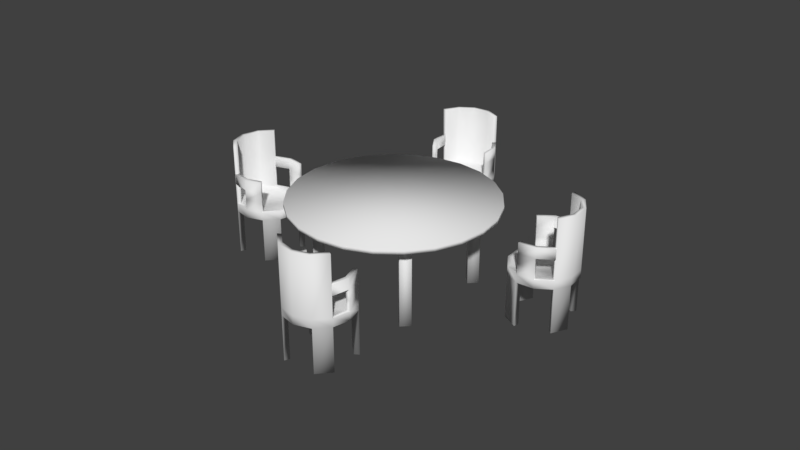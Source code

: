 # Source: table.blend  (saved by Blender 2.79.0; exported with 4.5.12 LTS)
import bpy
from mathutils import Matrix  # noqa: F401  (used for matrix-valued properties, if any)

bpy.ops.wm.read_factory_settings(use_empty=True)
scene = bpy.context.scene
scene.name = 'Scene'

# ---- collections
col_collection_1 = bpy.data.collections.new('Collection 1'); scene.collection.children.link(col_collection_1)

# ---- materials (node trees are filled in below, after node groups)
mat_chair = bpy.data.materials.new('Chair')
mat_chair.alpha_threshold = 0.0
mat_chair.use_transparent_shadow = False
mat_chair.roughness = 0.5
mat_tablemat = bpy.data.materials.new('TableMat')
mat_tablemat.alpha_threshold = 0.0
mat_tablemat.use_transparent_shadow = False
mat_tablemat.roughness = 0.5

# ---- material node trees

# ---- world
world_world = bpy.data.worlds.new('World'); scene.world = world_world
world_world.color = (0.05088, 0.05088, 0.05088)
world_world.use_sun_shadow = False
world_world.sun_shadow_jitter_overblur = 0.0
world_world.cycles.sampling_method = 'MANUAL'

# ---- meshes
me_cylinder_003 = bpy.data.meshes.new('Cylinder.003')
me_cylinder_003.from_pydata([(2.171e-08, 0.8436, 0.4881), (1.661e-08, 0.8804, 0.7378), (0.4218, 0.7306, 0.4881), (0.4402, 0.7624, 0.7378), (0.7306, 0.4218, 0.4881), (0.7624, 0.4402, 0.7378), (0.8436, -3.406e-08, 0.4881), (0.8804, -3.633e-08, 0.7378), (0.7306, -0.4218, 0.4881), (0.7624, -0.4402, 0.7378), (0.4218, -0.7306, 0.4881), (0.4402, -0.7624, 0.7378), (1.317e-07, -0.8436, 0.4881), (1.362e-07, -0.8804, 0.7378), (-0.4218, -0.7306, 0.4881), (-0.4402, -0.7624, 0.7378), (-0.7306, -0.4218, 0.4881), (-0.7624, -0.4402, 0.7378), (-0.8436, -3.901e-07, 0.4881), (-0.8804, -4.077e-07, 0.7378), (-0.7306, 0.4218, 0.4881), (-0.7624, 0.4402, 0.7378), (-0.4218, 0.7306, 0.4881), (-0.4402, 0.7624, 0.7378), (0.007995, 0.995, 0.4848), (0.508, 0.861, 0.4848), (0.866, 0.5, 0.4881), (1.0, -4.371e-08, 0.4881), (0.866, -0.5, 0.4881), (0.5, -0.866, 0.4881), (1.51e-07, -1.0, 0.4881), (-0.5, -0.866, 0.4881), (-0.866, -0.5, 0.4881), (-1.0, -4.649e-07, 0.4881), (-0.866, 0.5, 0.4881), (-0.5, 0.866, 0.4881), (0.5, 0.866, -0.846), (0.866, 0.5, -0.846), (0.866, -0.5, -0.846), (0.5, -0.866, -0.846), (-0.5, -0.866, -0.846), (-0.866, -0.5, -0.846), (-0.866, 0.5, -0.846), (-0.5, 0.866, -0.846), (0.4218, 0.7306, -0.846), (0.7306, 0.4218, -0.846), (0.7306, -0.4218, -0.846), (0.4218, -0.7306, -0.846), (-0.4218, -0.7306, -0.846), (-0.7306, -0.4218, -0.846), (-0.7306, 0.4218, -0.846), (-0.4218, 0.7306, -0.846), (0.508, 0.861, 0.7345), (0.007995, 0.995, 0.7345), (0.866, 0.5, 0.7378), (1.0, -4.371e-08, 0.7378), (0.866, -0.5, 0.7378), (0.5, -0.866, 0.7378), (1.51e-07, -1.0, 0.7378), (-0.5, -0.866, 0.7378), (-0.866, -0.5, 0.7378), (-1.0, -4.649e-07, 0.7378), (-0.866, 0.5, 0.7378), (-0.5, 0.866, 0.7378), (-0.866, -0.5, 2.533), (-0.5, -0.866, 2.533), (-1.0, -4.649e-07, 2.533), (-0.866, 0.5, 2.533), (-0.5, 0.866, 2.533), (-0.7624, -0.4402, 2.533), (-0.4402, -0.7624, 2.533), (-0.8804, -4.077e-07, 2.533), (-0.7624, 0.4402, 2.533), (-0.4402, 0.7624, 2.533), (0.5103, 0.8695, 1.681), (0.01028, 1.003, 1.681), (0.002285, -0.9915, 1.684), (0.5023, -0.8575, 1.684), (0.4425, 0.7709, 1.684), (0.002285, 0.8889, 1.684), (0.002285, -0.8718, 1.684), (0.4425, -0.7539, 1.684), (0.4409, -0.7596, 1.053), (0.4417, -0.7567, 1.369), (0.5015, -0.8603, 1.369), (0.5008, -0.8632, 1.053), (0.001524, -0.9943, 1.369), (0.0007618, -0.9972, 1.053), (0.001523, -0.8747, 1.369), (0.0007618, -0.8775, 1.053), (0.0007617, 0.8832, 1.053), (0.001523, 0.886, 1.369), (0.009519, 1.001, 1.366), (0.008757, 0.9978, 1.05), (0.5095, 0.8667, 1.366), (0.5088, 0.8638, 1.05), (0.4417, 0.7681, 1.369), (0.4409, 0.7653, 1.053), (0.002285, -0.8718, 1.684), (0.002285, -0.9915, 1.684), (0.001524, -0.9943, 1.369), (0.001523, -0.8747, 1.369), (-0.4403, -0.7622, 1.685), (-0.4985, -0.8609, 1.685), (-0.4993, -0.8637, 1.37), (-0.4411, -0.765, 1.37), (-0.5006, 0.8648, 1.682), (-0.441, 0.7645, 1.685), (-0.4418, 0.7617, 1.37), (-0.5013, 0.862, 1.366), (3.01, -4.776, 0.4881), (2.973, -4.776, 0.7378), (3.123, -4.355, 0.4881), (3.091, -4.336, 0.7378), (3.432, -4.046, 0.4881), (3.413, -4.014, 0.7378), (3.854, -3.933, 0.4881), (3.854, -3.896, 0.7378), (4.275, -4.046, 0.4881), (4.294, -4.014, 0.7378), (4.584, -4.355, 0.4881), (4.616, -4.336, 0.7378), (4.697, -4.776, 0.4881), (4.734, -4.776, 0.7378), (4.584, -5.198, 0.4881), (4.616, -5.217, 0.7378), (4.275, -5.507, 0.4881), (4.294, -5.539, 0.7378), (3.854, -5.62, 0.4881), (3.854, -5.657, 0.7378), (3.432, -5.507, 0.4881), (3.413, -5.539, 0.7378), (3.123, -5.198, 0.4881), (3.091, -5.217, 0.7378), (2.859, -4.768, 0.4848), (2.993, -4.268, 0.4848), (3.354, -3.91, 0.4881), (3.854, -3.776, 0.4881), (4.354, -3.91, 0.4881), (4.72, -4.276, 0.4881), (4.854, -4.776, 0.4881), (4.72, -5.276, 0.4881), (4.354, -5.642, 0.4881), (3.854, -5.776, 0.4881), (3.354, -5.642, 0.4881), (2.988, -5.276, 0.4881), (2.988, -4.276, -0.846), (3.354, -3.91, -0.846), (4.354, -3.91, -0.846), (4.72, -4.276, -0.846), (4.72, -5.276, -0.846), (4.354, -5.642, -0.846), (3.354, -5.642, -0.846), (2.988, -5.276, -0.846), (3.123, -4.355, -0.846), (3.432, -4.046, -0.846), (4.275, -4.046, -0.846), (4.584, -4.355, -0.846), (4.584, -5.198, -0.846), (4.275, -5.507, -0.846), (3.432, -5.507, -0.846), (3.123, -5.198, -0.846), (2.993, -4.268, 0.7345), (2.859, -4.768, 0.7345), (3.354, -3.91, 0.7378), (3.854, -3.776, 0.7378), (4.354, -3.91, 0.7378), (4.72, -4.276, 0.7378), (4.854, -4.776, 0.7378), (4.72, -5.276, 0.7378), (4.354, -5.642, 0.7378), (3.854, -5.776, 0.7378), (3.354, -5.642, 0.7378), (2.988, -5.276, 0.7378), (4.354, -5.642, 2.533), (4.72, -5.276, 2.533), (3.854, -5.776, 2.533), (3.354, -5.642, 2.533), (2.988, -5.276, 2.533), (4.294, -5.539, 2.533), (4.616, -5.217, 2.533), (3.854, -5.657, 2.533), (3.413, -5.539, 2.533), (3.091, -5.217, 2.533), (2.984, -4.266, 1.681), (2.85, -4.766, 1.681), (4.845, -4.774, 1.684), (4.711, -4.274, 1.684), (3.083, -4.334, 1.684), (2.965, -4.774, 1.684), (4.725, -4.774, 1.684), (4.608, -4.334, 1.684), (4.613, -4.336, 1.053), (4.61, -4.335, 1.369), (4.714, -4.275, 1.369), (4.717, -4.276, 1.053), (4.848, -4.775, 1.369), (4.851, -4.776, 1.053), (4.728, -4.775, 1.369), (4.731, -4.776, 1.053), (2.97, -4.776, 1.053), (2.968, -4.775, 1.369), (2.853, -4.767, 1.366), (2.856, -4.768, 1.05), (2.987, -4.267, 1.366), (2.99, -4.268, 1.05), (3.086, -4.335, 1.369), (3.088, -4.336, 1.053), (4.725, -4.774, 1.684), (4.845, -4.774, 1.684), (4.848, -4.775, 1.369), (4.728, -4.775, 1.369), (4.616, -5.217, 1.685), (4.715, -5.275, 1.685), (4.717, -5.276, 1.37), (4.619, -5.218, 1.37), (2.989, -5.277, 1.682), (3.089, -5.217, 1.685), (3.092, -5.218, 1.37), (2.992, -5.278, 1.366), (5.588, 3.623, 0.4727), (5.623, 3.613, 0.7223), (5.364, 3.248, 0.4727), (5.389, 3.221, 0.7223), (4.982, 3.035, 0.4727), (4.991, 3.0, 0.7223), (4.545, 3.042, 0.4727), (4.535, 3.007, 0.7223), (4.171, 3.267, 0.4727), (4.144, 3.241, 0.7223), (3.958, 3.648, 0.4727), (3.923, 3.639, 0.7223), (3.965, 4.085, 0.4727), (3.93, 4.095, 0.7223), (4.189, 4.459, 0.4727), (4.164, 4.486, 0.7223), (4.571, 4.672, 0.4727), (4.562, 4.707, 0.7223), (5.008, 4.665, 0.4727), (5.018, 4.7, 0.7223), (5.382, 4.441, 0.4727), (5.409, 4.466, 0.7223), (5.595, 4.059, 0.4727), (5.63, 4.068, 0.7223), (5.731, 3.573, 0.4693), (5.465, 3.129, 0.4693), (5.02, 2.884, 0.4727), (4.503, 2.892, 0.4727), (4.058, 3.158, 0.4727), (3.807, 3.61, 0.4727), (3.815, 4.128, 0.4727), (4.081, 4.572, 0.4727), (4.533, 4.824, 0.4727), (5.05, 4.815, 0.4727), (5.495, 4.55, 0.4727), (5.746, 4.097, 0.4727), (5.472, 3.136, -0.8615), (5.02, 2.884, -0.8615), (4.058, 3.158, -0.8615), (3.807, 3.61, -0.8615), (4.081, 4.572, -0.8615), (4.533, 4.824, -0.8615), (5.495, 4.55, -0.8615), (5.746, 4.097, -0.8615), (5.364, 3.248, -0.8615), (4.982, 3.035, -0.8615), (4.171, 3.267, -0.8615), (3.958, 3.648, -0.8615), (4.189, 4.459, -0.8615), (4.571, 4.672, -0.8615), (5.382, 4.441, -0.8615), (5.595, 4.059, -0.8615), (5.465, 3.129, 0.719), (5.731, 3.573, 0.719), (5.02, 2.884, 0.7223), (4.503, 2.892, 0.7223), (4.058, 3.158, 0.7223), (3.807, 3.61, 0.7223), (3.815, 4.128, 0.7223), (4.081, 4.572, 0.7223), (4.533, 4.824, 0.7223), (5.05, 4.815, 0.7223), (5.495, 4.55, 0.7223), (5.746, 4.097, 0.7223), (4.533, 4.824, 2.518), (4.081, 4.572, 2.518), (5.05, 4.815, 2.518), (5.495, 4.55, 2.518), (5.746, 4.097, 2.518), (4.562, 4.707, 2.518), (4.164, 4.486, 2.518), (5.018, 4.7, 2.518), (5.409, 4.466, 2.518), (5.63, 4.068, 2.518), (5.473, 3.125, 1.666), (5.739, 3.569, 1.666), (3.822, 4.123, 1.669), (3.814, 3.605, 1.669), (5.397, 3.217, 1.669), (5.631, 3.608, 1.669), (3.937, 4.09, 1.669), (3.93, 3.635, 1.669), (3.925, 3.638, 1.038), (3.928, 3.636, 1.353), (3.812, 3.607, 1.353), (3.809, 3.608, 1.038), (3.82, 4.125, 1.353), (3.817, 4.126, 1.038), (3.935, 4.092, 1.353), (3.932, 4.093, 1.038), (5.626, 3.611, 1.038), (5.628, 3.609, 1.353), (5.736, 3.57, 1.35), (5.734, 3.572, 1.035), (5.47, 3.126, 1.35), (5.468, 3.128, 1.035), (5.394, 3.218, 1.353), (5.392, 3.22, 1.038), (3.937, 4.09, 1.669), (3.822, 4.123, 1.669), (3.82, 4.125, 1.353), (3.935, 4.092, 1.353), (4.164, 4.486, 1.67), (4.085, 4.569, 1.67), (4.083, 4.57, 1.354), (4.161, 4.487, 1.354), (5.745, 4.098, 1.666), (5.633, 4.068, 1.67), (5.63, 4.07, 1.354), (5.743, 4.1, 1.351), (8.399, -1.734, 0.4727), (8.389, -1.77, 0.7223), (8.024, -1.51, 0.4727), (7.998, -1.536, 0.7223), (7.812, -1.128, 0.4727), (7.776, -1.137, 0.7223), (7.819, -0.6917, 0.4727), (7.783, -0.6817, 0.7223), (8.043, -0.317, 0.4727), (8.017, -0.2906, 0.7223), (8.425, -0.1046, 0.4727), (8.416, -0.06899, 0.7223), (8.861, -0.1114, 0.4727), (8.871, -0.07612, 0.7223), (9.236, -0.3357, 0.4727), (9.262, -0.3101, 0.7223), (9.448, -0.7172, 0.4727), (9.484, -0.7083, 0.7223), (9.441, -1.154, 0.4727), (9.477, -1.164, 0.7223), (9.217, -1.529, 0.4727), (9.243, -1.555, 0.7223), (8.836, -1.741, 0.4727), (8.845, -1.777, 0.7223), (8.35, -1.878, 0.4693), (7.906, -1.612, 0.4693), (7.66, -1.166, 0.4727), (7.668, -0.6489, 0.4727), (7.934, -0.2047, 0.4727), (8.386, 0.04705, 0.4727), (8.904, 0.03894, 0.4727), (9.348, -0.2269, 0.4727), (9.6, -0.6791, 0.4727), (9.592, -1.197, 0.4727), (9.326, -1.641, 0.4727), (8.874, -1.893, 0.4727), (7.912, -1.619, -0.8615), (7.66, -1.166, -0.8615), (7.934, -0.2047, -0.8615), (8.386, 0.04705, -0.8615), (9.348, -0.2269, -0.8615), (9.6, -0.6791, -0.8615), (9.326, -1.641, -0.8615), (8.874, -1.893, -0.8615), (8.024, -1.51, -0.8615), (7.812, -1.128, -0.8615), (8.043, -0.317, -0.8615), (8.425, -0.1046, -0.8615), (9.236, -0.3357, -0.8615), (9.448, -0.7172, -0.8615), (9.217, -1.529, -0.8615), (8.836, -1.741, -0.8615), (7.906, -1.612, 0.719), (8.35, -1.878, 0.719), (7.66, -1.166, 0.7223), (7.668, -0.6489, 0.7223), (7.934, -0.2047, 0.7223), (8.386, 0.04705, 0.7223), (8.904, 0.03894, 0.7223), (9.348, -0.2269, 0.7223), (9.6, -0.6791, 0.7223), (9.592, -1.197, 0.7223), (9.326, -1.641, 0.7223), (8.874, -1.893, 0.7223), (9.6, -0.6791, 2.518), (9.348, -0.2269, 2.518), (9.592, -1.197, 2.518), (9.326, -1.641, 2.518), (8.874, -1.893, 2.518), (9.484, -0.7083, 2.518), (9.262, -0.3101, 2.518), (9.477, -1.164, 2.518), (9.243, -1.555, 2.518), (8.845, -1.777, 2.518), (7.901, -1.619, 1.666), (8.345, -1.885, 1.666), (8.899, 0.03137, 1.669), (8.382, 0.03947, 1.669), (7.993, -1.543, 1.669), (8.384, -1.777, 1.669), (8.867, -0.08369, 1.669), (8.411, -0.07656, 1.669), (8.414, -0.07151, 1.038), (8.413, -0.07404, 1.353), (8.383, 0.042, 1.353), (8.385, 0.04452, 1.038), (8.901, 0.03389, 1.353), (8.902, 0.03642, 1.038), (8.868, -0.08117, 1.353), (8.87, -0.07864, 1.038), (8.387, -1.772, 1.038), (8.386, -1.775, 1.353), (8.347, -1.883, 1.35), (8.348, -1.88, 1.035), (7.903, -1.617, 1.35), (7.904, -1.614, 1.035), (7.995, -1.541, 1.353), (7.996, -1.538, 1.038), (8.867, -0.08369, 1.669), (8.899, 0.03137, 1.669), (8.901, 0.03389, 1.353), (8.868, -0.08117, 1.353), (9.262, -0.3104, 1.67), (9.345, -0.2314, 1.67), (9.347, -0.2289, 1.354), (9.264, -0.3078, 1.354), (8.875, -1.892, 1.666), (8.845, -1.779, 1.67), (8.846, -1.776, 1.354), (8.876, -1.889, 1.351)], [], [(24, 53, 52, 25), (25, 52, 54, 26), (26, 54, 55, 27), (27, 55, 56, 28), (28, 56, 57, 29), (29, 57, 58, 30), (30, 58, 59, 31), (31, 59, 60, 32), (32, 60, 61, 33), (33, 61, 62, 34), (3, 1, 23, 21, 19, 17, 15, 13, 11, 9, 7, 5), (34, 62, 63, 35), (35, 63, 53, 24), (0, 2, 4, 6, 8, 10, 12, 14, 16, 18, 20, 22), (2, 0, 24, 25), (8, 28, 38, 46), (6, 4, 26, 27), (8, 6, 27, 28), (4, 2, 44, 45), (12, 10, 29, 30), (14, 12, 30, 31), (31, 32, 41, 40), (18, 16, 32, 33), (20, 18, 33, 34), (35, 22, 51, 43), (0, 22, 35, 24), (45, 44, 36, 37), (47, 46, 38, 39), (49, 48, 40, 41), (51, 50, 42, 43), (29, 10, 47, 39), (34, 35, 43, 42), (22, 20, 50, 51), (10, 8, 46, 47), (14, 31, 40, 48), (2, 25, 36, 44), (25, 26, 37, 36), (32, 16, 49, 41), (28, 29, 39, 38), (26, 4, 45, 37), (16, 14, 48, 49), (20, 34, 42, 50), (94, 92, 75, 74), (3, 5, 54, 52), (5, 7, 55, 54), (7, 9, 56, 55), (9, 11, 57, 56), (75, 92, 109, 106), (13, 15, 59, 58), (17, 19, 71, 69), (63, 62, 67, 68), (15, 17, 69, 70), (21, 23, 73, 72), (23, 1, 53, 63), (70, 69, 64, 65), (69, 71, 66, 64), (71, 72, 67, 66), (72, 73, 68, 67), (62, 61, 66, 67), (61, 60, 64, 66), (59, 15, 70, 65), (19, 21, 72, 71), (60, 59, 65, 64), (23, 63, 68, 73), (79, 78, 74, 75), (81, 80, 76, 77), (84, 83, 81, 77), (96, 94, 74, 78), (86, 84, 77, 76), (91, 96, 78, 79), (80, 88, 101, 98), (83, 88, 80, 81), (11, 13, 89, 82), (82, 89, 88, 83), (13, 58, 87, 89), (89, 87, 86, 88), (58, 57, 85, 87), (87, 85, 84, 86), (57, 11, 82, 85), (85, 82, 83, 84), (1, 3, 97, 90), (90, 97, 96, 91), (3, 52, 95, 97), (97, 95, 94, 96), (53, 1, 90, 93), (93, 90, 91, 92), (52, 53, 93, 95), (95, 93, 92, 94), (98, 101, 105, 102), (86, 76, 99, 100), (76, 80, 98, 99), (88, 86, 100, 101), (105, 104, 103, 102), (99, 98, 102, 103), (101, 100, 104, 105), (100, 99, 103, 104), (109, 108, 107, 106), (92, 91, 108, 109), (91, 79, 107, 108), (79, 75, 106, 107), (134, 163, 162, 135), (135, 162, 164, 136), (136, 164, 165, 137), (137, 165, 166, 138), (138, 166, 167, 139), (139, 167, 168, 140), (140, 168, 169, 141), (141, 169, 170, 142), (142, 170, 171, 143), (143, 171, 172, 144), (113, 111, 133, 131, 129, 127, 125, 123, 121, 119, 117, 115), (144, 172, 173, 145), (145, 173, 163, 134), (110, 112, 114, 116, 118, 120, 122, 124, 126, 128, 130, 132), (112, 110, 134, 135), (118, 138, 148, 156), (116, 114, 136, 137), (118, 116, 137, 138), (114, 112, 154, 155), (122, 120, 139, 140), (124, 122, 140, 141), (141, 142, 151, 150), (128, 126, 142, 143), (130, 128, 143, 144), (145, 132, 161, 153), (110, 132, 145, 134), (155, 154, 146, 147), (157, 156, 148, 149), (159, 158, 150, 151), (161, 160, 152, 153), (139, 120, 157, 149), (144, 145, 153, 152), (132, 130, 160, 161), (120, 118, 156, 157), (124, 141, 150, 158), (112, 135, 146, 154), (135, 136, 147, 146), (142, 126, 159, 151), (138, 139, 149, 148), (136, 114, 155, 147), (126, 124, 158, 159), (130, 144, 152, 160), (204, 202, 185, 184), (113, 115, 164, 162), (115, 117, 165, 164), (117, 119, 166, 165), (119, 121, 167, 166), (185, 202, 219, 216), (123, 125, 169, 168), (127, 129, 181, 179), (173, 172, 177, 178), (125, 127, 179, 180), (131, 133, 183, 182), (133, 111, 163, 173), (180, 179, 174, 175), (179, 181, 176, 174), (181, 182, 177, 176), (182, 183, 178, 177), (172, 171, 176, 177), (171, 170, 174, 176), (169, 125, 180, 175), (129, 131, 182, 181), (170, 169, 175, 174), (133, 173, 178, 183), (189, 188, 184, 185), (191, 190, 186, 187), (194, 193, 191, 187), (206, 204, 184, 188), (196, 194, 187, 186), (201, 206, 188, 189), (190, 198, 211, 208), (193, 198, 190, 191), (121, 123, 199, 192), (192, 199, 198, 193), (123, 168, 197, 199), (199, 197, 196, 198), (168, 167, 195, 197), (197, 195, 194, 196), (167, 121, 192, 195), (195, 192, 193, 194), (111, 113, 207, 200), (200, 207, 206, 201), (113, 162, 205, 207), (207, 205, 204, 206), (163, 111, 200, 203), (203, 200, 201, 202), (162, 163, 203, 205), (205, 203, 202, 204), (208, 211, 215, 212), (196, 186, 209, 210), (186, 190, 208, 209), (198, 196, 210, 211), (215, 214, 213, 212), (209, 208, 212, 213), (211, 210, 214, 215), (210, 209, 213, 214), (219, 218, 217, 216), (202, 201, 218, 219), (201, 189, 217, 218), (189, 185, 216, 217), (244, 273, 272, 245), (245, 272, 274, 246), (246, 274, 275, 247), (247, 275, 276, 248), (248, 276, 277, 249), (249, 277, 278, 250), (250, 278, 279, 251), (251, 279, 280, 252), (252, 280, 281, 253), (253, 281, 282, 254), (223, 221, 243, 241, 239, 237, 235, 233, 231, 229, 227, 225), (254, 282, 283, 255), (255, 283, 273, 244), (220, 222, 224, 226, 228, 230, 232, 234, 236, 238, 240, 242), (222, 220, 244, 245), (228, 248, 258, 266), (226, 224, 246, 247), (228, 226, 247, 248), (224, 222, 264, 265), (232, 230, 249, 250), (234, 232, 250, 251), (251, 252, 261, 260), (238, 236, 252, 253), (240, 238, 253, 254), (255, 242, 271, 263), (220, 242, 255, 244), (265, 264, 256, 257), (267, 266, 258, 259), (269, 268, 260, 261), (271, 270, 262, 263), (249, 230, 267, 259), (254, 255, 263, 262), (242, 240, 270, 271), (230, 228, 266, 267), (234, 251, 260, 268), (222, 245, 256, 264), (245, 246, 257, 256), (252, 236, 269, 261), (248, 249, 259, 258), (246, 224, 265, 257), (236, 234, 268, 269), (240, 254, 262, 270), (314, 312, 295, 294), (223, 225, 274, 272), (225, 227, 275, 274), (227, 229, 276, 275), (229, 231, 277, 276), (295, 312, 329, 326), (233, 235, 279, 278), (237, 239, 291, 289), (283, 282, 287, 288), (235, 237, 289, 290), (241, 243, 293, 292), (243, 221, 273, 283), (290, 289, 284, 285), (289, 291, 286, 284), (291, 292, 287, 286), (292, 293, 288, 287), (282, 281, 286, 287), (281, 280, 284, 286), (279, 235, 290, 285), (239, 241, 292, 291), (280, 279, 285, 284), (243, 283, 288, 293), (299, 298, 294, 295), (301, 300, 296, 297), (304, 303, 301, 297), (316, 314, 294, 298), (306, 304, 297, 296), (311, 316, 298, 299), (300, 308, 321, 318), (303, 308, 300, 301), (231, 233, 309, 302), (302, 309, 308, 303), (233, 278, 307, 309), (309, 307, 306, 308), (278, 277, 305, 307), (307, 305, 304, 306), (277, 231, 302, 305), (305, 302, 303, 304), (221, 223, 317, 310), (310, 317, 316, 311), (223, 272, 315, 317), (317, 315, 314, 316), (273, 221, 310, 313), (313, 310, 311, 312), (272, 273, 313, 315), (315, 313, 312, 314), (318, 321, 325, 322), (306, 296, 319, 320), (296, 300, 318, 319), (308, 306, 320, 321), (325, 324, 323, 322), (319, 318, 322, 323), (321, 320, 324, 325), (320, 319, 323, 324), (329, 328, 327, 326), (312, 311, 328, 329), (311, 299, 327, 328), (299, 295, 326, 327), (354, 383, 382, 355), (355, 382, 384, 356), (356, 384, 385, 357), (357, 385, 386, 358), (358, 386, 387, 359), (359, 387, 388, 360), (360, 388, 389, 361), (361, 389, 390, 362), (362, 390, 391, 363), (363, 391, 392, 364), (333, 331, 353, 351, 349, 347, 345, 343, 341, 339, 337, 335), (364, 392, 393, 365), (365, 393, 383, 354), (330, 332, 334, 336, 338, 340, 342, 344, 346, 348, 350, 352), (332, 330, 354, 355), (338, 358, 368, 376), (336, 334, 356, 357), (338, 336, 357, 358), (334, 332, 374, 375), (342, 340, 359, 360), (344, 342, 360, 361), (361, 362, 371, 370), (348, 346, 362, 363), (350, 348, 363, 364), (365, 352, 381, 373), (330, 352, 365, 354), (375, 374, 366, 367), (377, 376, 368, 369), (379, 378, 370, 371), (381, 380, 372, 373), (359, 340, 377, 369), (364, 365, 373, 372), (352, 350, 380, 381), (340, 338, 376, 377), (344, 361, 370, 378), (332, 355, 366, 374), (355, 356, 367, 366), (362, 346, 379, 371), (358, 359, 369, 368), (356, 334, 375, 367), (346, 344, 378, 379), (350, 364, 372, 380), (424, 422, 405, 404), (333, 335, 384, 382), (335, 337, 385, 384), (337, 339, 386, 385), (339, 341, 387, 386), (405, 422, 439, 436), (343, 345, 389, 388), (347, 349, 401, 399), (393, 392, 397, 398), (345, 347, 399, 400), (351, 353, 403, 402), (353, 331, 383, 393), (400, 399, 394, 395), (399, 401, 396, 394), (401, 402, 397, 396), (402, 403, 398, 397), (392, 391, 396, 397), (391, 390, 394, 396), (389, 345, 400, 395), (349, 351, 402, 401), (390, 389, 395, 394), (353, 393, 398, 403), (409, 408, 404, 405), (411, 410, 406, 407), (414, 413, 411, 407), (426, 424, 404, 408), (416, 414, 407, 406), (421, 426, 408, 409), (410, 418, 431, 428), (413, 418, 410, 411), (341, 343, 419, 412), (412, 419, 418, 413), (343, 388, 417, 419), (419, 417, 416, 418), (388, 387, 415, 417), (417, 415, 414, 416), (387, 341, 412, 415), (415, 412, 413, 414), (331, 333, 427, 420), (420, 427, 426, 421), (333, 382, 425, 427), (427, 425, 424, 426), (383, 331, 420, 423), (423, 420, 421, 422), (382, 383, 423, 425), (425, 423, 422, 424), (428, 431, 435, 432), (416, 406, 429, 430), (406, 410, 428, 429), (418, 416, 430, 431), (435, 434, 433, 432), (429, 428, 432, 433), (431, 430, 434, 435), (430, 429, 433, 434), (439, 438, 437, 436), (422, 421, 438, 439), (421, 409, 437, 438), (409, 405, 436, 437)])
me_cylinder_003.polygons.foreach_set('use_smooth', [True] * 400)
me_cylinder_003.materials.append(mat_chair)
me_cylinder_003.use_remesh_preserve_volume = False
me_cylinder_003.use_remesh_preserve_attributes = False
me_cylinder_003.use_mirror_vertex_groups = False
me_cylinder_003.update()
me_cylinder = bpy.data.meshes.new('Cylinder')
me_cylinder.from_pydata([(0.0, 0.5, -0.01), (0.0, 0.5, 0.01), (0.1294, 0.483, -0.01), (0.1294, 0.483, 0.01), (0.25, 0.433, -0.01), (0.25, 0.433, 0.01), (0.3536, 0.3536, -0.01), (0.3536, 0.3536, 0.01), (0.433, 0.25, -0.01), (0.433, 0.25, 0.01), (0.483, 0.1294, -0.01), (0.483, 0.1294, 0.01), (0.5, 3.775e-08, -0.01), (0.5, 3.775e-08, 0.01), (0.483, -0.1294, -0.01), (0.483, -0.1294, 0.01), (0.433, -0.25, -0.01), (0.433, -0.25, 0.01), (0.3536, -0.3536, -0.01), (0.3536, -0.3536, 0.01), (0.25, -0.433, -0.01), (0.25, -0.433, 0.01), (0.1294, -0.483, -0.01), (0.1294, -0.483, 0.01), (1.947e-07, -0.5, -0.01), (1.947e-07, -0.5, 0.01), (-0.1294, -0.483, -0.01), (-0.1294, -0.483, 0.01), (-0.25, -0.433, -0.01), (-0.25, -0.433, 0.01), (-0.3536, -0.3536, -0.01), (-0.3536, -0.3536, 0.01), (-0.433, -0.25, -0.01), (-0.433, -0.25, 0.01), (-0.483, -0.1294, -0.01), (-0.483, -0.1294, 0.01), (-0.5, -2.325e-07, -0.01), (-0.5, -2.325e-07, 0.01), (-0.483, 0.1294, -0.01), (-0.483, 0.1294, 0.01), (-0.433, 0.25, -0.01), (-0.433, 0.25, 0.01), (-0.3536, 0.3536, -0.01), (-0.3536, 0.3536, 0.01), (-0.25, 0.433, -0.01), (-0.25, 0.433, 0.01), (-0.1294, 0.483, -0.01), (-0.1294, 0.483, 0.01), (-0.2311, 0.2879, -0.4205), (-0.2311, 0.2879, -0.01133), (-0.1936, 0.2504, -0.4205), (-0.1936, 0.2504, -0.01133), (-0.2311, 0.2129, -0.4205), (-0.2311, 0.2129, -0.01133), (-0.2686, 0.2504, -0.4205), (-0.2686, 0.2504, -0.01133), (0.2795, 0.275, -0.4205), (0.2795, 0.275, -0.01133), (0.317, 0.2375, -0.4205), (0.317, 0.2375, -0.01133), (0.2795, 0.2, -0.4205), (0.2795, 0.2, -0.01133), (0.242, 0.2375, -0.4205), (0.242, 0.2375, -0.01133), (0.2779, -0.2192, -0.4205), (0.2779, -0.2192, -0.01133), (0.3154, -0.2567, -0.4205), (0.3154, -0.2567, -0.01133), (0.2779, -0.2942, -0.4205), (0.2779, -0.2942, -0.01133), (0.2404, -0.2567, -0.4205), (0.2404, -0.2567, -0.01133), (-0.2372, -0.2164, -0.4205), (-0.2372, -0.2164, -0.01133), (-0.1997, -0.2539, -0.4205), (-0.1997, -0.2539, -0.01133), (-0.2372, -0.2914, -0.4205), (-0.2372, -0.2914, -0.01133), (-0.2747, -0.2539, -0.4205), (-0.2747, -0.2539, -0.01133)], [], [(0, 1, 3, 2), (2, 3, 5, 4), (4, 5, 7, 6), (6, 7, 9, 8), (8, 9, 11, 10), (10, 11, 13, 12), (12, 13, 15, 14), (14, 15, 17, 16), (16, 17, 19, 18), (18, 19, 21, 20), (20, 21, 23, 22), (22, 23, 25, 24), (24, 25, 27, 26), (26, 27, 29, 28), (28, 29, 31, 30), (30, 31, 33, 32), (32, 33, 35, 34), (34, 35, 37, 36), (36, 37, 39, 38), (38, 39, 41, 40), (40, 41, 43, 42), (42, 43, 45, 44), (3, 1, 47, 45, 43, 41, 39, 37, 35, 33, 31, 29, 27, 25, 23, 21, 19, 17, 15, 13, 11, 9, 7, 5), (44, 45, 47, 46), (46, 47, 1, 0), (0, 2, 4, 6, 8, 10, 12, 14, 16, 18, 20, 22, 24, 26, 28, 30, 32, 34, 36, 38, 40, 42, 44, 46), (48, 49, 51, 50), (50, 51, 53, 52), (51, 49, 55, 53), (52, 53, 55, 54), (54, 55, 49, 48), (48, 50, 52, 54), (56, 57, 59, 58), (58, 59, 61, 60), (59, 57, 63, 61), (60, 61, 63, 62), (62, 63, 57, 56), (56, 58, 60, 62), (64, 65, 67, 66), (66, 67, 69, 68), (67, 65, 71, 69), (68, 69, 71, 70), (70, 71, 65, 64), (64, 66, 68, 70), (72, 73, 75, 74), (74, 75, 77, 76), (75, 73, 79, 77), (76, 77, 79, 78), (78, 79, 73, 72), (72, 74, 76, 78)])
me_cylinder.polygons.foreach_set('use_smooth', [True] * 50)
me_cylinder.materials.append(mat_tablemat)
me_cylinder.use_remesh_preserve_volume = False
me_cylinder.use_remesh_preserve_attributes = False
me_cylinder.use_mirror_vertex_groups = False
me_cylinder.update()

# ---- objects
ob_chairs = bpy.data.objects.new('Chairs', me_cylinder_003)
ob_table = bpy.data.objects.new('Table', me_cylinder)

# ---- transforms, parenting, visibility, modifiers, constraints
ob_chairs.location = (1.599, 0.4333, 0.3204)
ob_chairs.rotation_euler = (0.0, -0.0, 3.463)
ob_chairs.scale = (0.3766, 0.3766, 0.3766)
ob_chairs.lineart.crease_threshold = 0.0
ob_table.location = (0.0, 0.0, 0.9618)
ob_table.scale = (2.298, 2.298, 2.298)
ob_table.lineart.crease_threshold = 0.0

# ---- collection membership
col_collection_1.objects.link(ob_chairs)
col_collection_1.objects.link(ob_table)

# ---- scene / render settings (as saved in the file)
scene.frame_start = 1; scene.frame_end = 250; scene.frame_set(1)
scene.render.engine = 'BLENDER_EEVEE_NEXT'
scene.render.resolution_percentage = 50
scene.render.dither_intensity = 0.0
scene.cycles.use_denoising = False
scene.cycles.samples = 128
scene.cycles.sampling_pattern = 'TABULATED_SOBOL'
scene.cycles.use_adaptive_sampling = False
scene.cycles.use_light_tree = False
scene.cycles.blur_glossy = 0.0
scene.cycles.sample_clamp_indirect = 0.0
scene.view_settings.view_transform = 'Standard'
bpy.context.view_layer.update()

# ---- added for rendering (the .blend has no active camera and no usable light): camera, sun
cam_auto = bpy.data.cameras.new('AutoCamera')
cam_auto.lens = 50.0
cam_auto.sensor_width = 36.0
cam_auto.clip_end = 1000.0
ob_auto_camera = bpy.data.objects.new('AutoCamera', cam_auto)
scene.collection.objects.link(ob_auto_camera)
ob_auto_camera.location = (6.71735, -7.9622, 6.00441)
ob_auto_camera.rotation_euler = (1.09748, -7.21219e-08, 0.694738)
scene.camera = ob_auto_camera
light_auto_sun = bpy.data.lights.new('AutoSun', 'SUN')
light_auto_sun.energy = 3.0
light_auto_sun.angle = 0.0523599
ob_auto_sun = bpy.data.objects.new('AutoSun', light_auto_sun)
scene.collection.objects.link(ob_auto_sun)
ob_auto_sun.rotation_euler = (0.872665, 0.174533, 0.523599)
bpy.context.view_layer.update()
